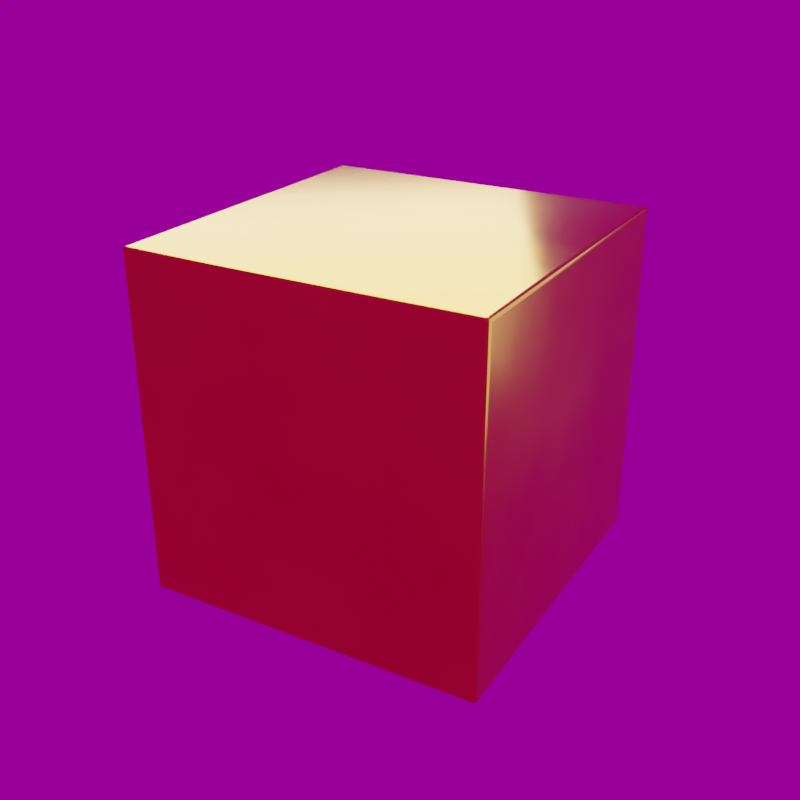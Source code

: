 # Source: cube.blend  (saved by Blender 3.6.14; exported with 4.5.12 LTS)
import bpy
from mathutils import Matrix  # noqa: F401  (used for matrix-valued properties, if any)

bpy.ops.wm.read_factory_settings(use_empty=True)
scene = bpy.context.scene
scene.name = 'Scene'

# ---- collections
col_collection = bpy.data.collections.new('Collection'); scene.collection.children.link(col_collection)

# ---- images (referenced by path relative to the original .blend; pixels are not part of the script)
import os
ASSET_DIR = os.environ.get("B2B_ASSET_DIR", "")  # directory of the original .blend (textures are referenced by path, not embedded)
HERE = os.path.dirname(os.path.abspath(__file__))  # packed textures are extracted next to this script under _unpacked/

def load_image(name, relpath, width, height, colorspace="sRGB"):
    """Load a texture the original file referenced (path relative to the .blend, or extracted next to this script)."""
    p = next((c for c in (os.path.join(HERE, relpath), os.path.join(ASSET_DIR, relpath)) if relpath and os.path.exists(c)), "")
    if p:
        img = bpy.data.images.load(p, check_existing=True)
        img.name = name
    else:  # same state as the original file: an image datablock whose file is absent (Cycles renders it pink)
        img = bpy.data.images.new(name, width, height)
        img.source = "FILE"
        img.filepath = "//" + (relpath or name)
    img.colorspace_settings.name = colorspace
    return img
img_brown_photostudio_02_4k_exr = load_image('brown_photostudio_02_4k.exr', 'brown_photostudio_02_4k.exr', 1024, 1024, 'Linear Rec.709')

# ---- materials (node trees are filled in below, after node groups)
mat_gold_24k = bpy.data.materials.new('Gold_24k')

# ---- node groups
ng_auto_smooth = bpy.data.node_groups.new('Auto Smooth', 'GeometryNodeTree')
_s = ng_auto_smooth.interface.new_socket(name='Geometry', in_out='OUTPUT', socket_type='NodeSocketGeometry')
_s = ng_auto_smooth.interface.new_socket(name='Geometry', in_out='INPUT', socket_type='NodeSocketGeometry')
_s = ng_auto_smooth.interface.new_socket(name='Angle', in_out='INPUT', socket_type='NodeSocketFloat')
_s.subtype = 'ANGLE'
_s.min_value = 0.0
_s.max_value = 3.142
ng_auto_smooth.is_modifier = True
_N = ng_auto_smooth.nodes; _L = ng_auto_smooth.links
n0 = _N.new('NodeGroupOutput'); n0.name = 'Group Output'; n0.location = (480, -100)
n1 = _N.new('NodeGroupInput'); n1.name = 'Group Input'; n1.location = (-420, -300)
n2 = _N.new('NodeGroupInput'); n2.name = 'Group Input.001'; n2.location = (-60, -100)
n3 = _N.new('GeometryNodeSetShadeSmooth'); n3.name = 'Set Shade Smooth'; n3.location = (120, -100)
n3.domain = 'EDGE'
n4 = _N.new('GeometryNodeSetShadeSmooth'); n4.name = 'Set Shade Smooth.001'; n4.location = (300, -100)
n5 = _N.new('GeometryNodeInputMeshEdgeAngle'); n5.name = 'Edge Angle'; n5.location = (-420, -220)
n6 = _N.new('GeometryNodeInputEdgeSmooth'); n6.name = 'Is Edge Smooth'; n6.location = (-60, -160)
n7 = _N.new('GeometryNodeInputShadeSmooth'); n7.name = 'Is Face Smooth'; n7.location = (-240, -340)
n8 = _N.new('FunctionNodeBooleanMath'); n8.name = 'Boolean Math'; n8.location = (-60, -220)
n9 = _N.new('FunctionNodeCompare'); n9.name = 'Compare'; n9.location = (-240, -180)
n9.operation = 'LESS_EQUAL'
_L.new(n5.outputs[0], n9.inputs[0])
_L.new(n4.outputs[0], n0.inputs[0])
_L.new(n1.outputs[1], n9.inputs[1])
_L.new(n9.outputs[0], n8.inputs[0])
_L.new(n7.outputs[0], n8.inputs[1])
_L.new(n2.outputs[0], n3.inputs[0])
_L.new(n6.outputs[0], n3.inputs[1])
_L.new(n3.outputs[0], n4.inputs[0])
_L.new(n8.outputs[0], n3.inputs[2])
n0.is_active_output = True

# ---- material node trees
mat_gold_24k.use_nodes = True; mat_gold_24k.node_tree.nodes.clear()
_N = mat_gold_24k.node_tree.nodes; _L = mat_gold_24k.node_tree.links
n0 = _N.new('ShaderNodeBsdfPrincipled'); n0.name = 'Principled BSDF'; n0.location = (10, 300)
n0.distribution = 'GGX'
n0.subsurface_method = 'RANDOM_WALK_SKIN'
n0.inputs[0].default_value = (0.92, 0.55, 0.08, 1.0)
n0.inputs[1].default_value = 1.0
n0.inputs[3].default_value = 1.45
n0.inputs[27].default_value = (0.0, 0.0, 0.0, 1.0)
n0.inputs[28].default_value = 1.0
n1 = _N.new('ShaderNodeOutputMaterial'); n1.name = 'Material Output'; n1.location = (300, 300)
n2 = _N.new('ShaderNodeTexCoord'); n2.name = 'Texture Coordinate'; n2.location = (0, 0)
n3 = _N.new('ShaderNodeTexNoise'); n3.name = 'Noise Texture'; n3.location = (0, 0)
n3.inputs[2].default_value = 120.0
n3.inputs[3].default_value = 12.0
n3.inputs[4].default_value = 0.6
n4 = _N.new('ShaderNodeBump'); n4.name = 'Bump'; n4.location = (0, 0)
n4.inputs[0].default_value = 0.025
n4.inputs[1].default_value = 0.0002
n4.inputs[2].default_value = 1.0
n5 = _N.new('ShaderNodeTexNoise'); n5.name = 'Noise Texture.001'; n5.location = (0, 0)
n5.inputs[2].default_value = 14.0
n5.inputs[3].default_value = 6.0
n5.inputs[4].default_value = 0.55
n6 = _N.new('ShaderNodeBump'); n6.name = 'Bump.001'; n6.location = (0, 0)
n6.inputs[0].default_value = 0.07
n6.inputs[1].default_value = 0.0008
n6.inputs[2].default_value = 1.0
n7 = _N.new('ShaderNodeTexNoise'); n7.name = 'Noise Texture.002'; n7.location = (0, 0)
n7.inputs[2].default_value = 6.0
n7.inputs[3].default_value = 4.0
n8 = _N.new('ShaderNodeMapRange'); n8.name = 'Map Range'; n8.location = (0, 0)
n8.inputs[3].default_value = 0.08
n8.inputs[4].default_value = 0.22
_L.new(n0.outputs[0], n1.inputs[0])
_L.new(n2.outputs[3], n3.inputs[0])
_L.new(n3.outputs[0], n4.inputs[3])
_L.new(n2.outputs[3], n5.inputs[0])
_L.new(n5.outputs[0], n6.inputs[3])
_L.new(n4.outputs[0], n6.inputs[4])
_L.new(n6.outputs[0], n0.inputs[5])
_L.new(n2.outputs[3], n7.inputs[0])
_L.new(n7.outputs[0], n8.inputs[0])
_L.new(n8.outputs[0], n0.inputs[2])
n1.is_active_output = True

# ---- world
world_hdriworld = bpy.data.worlds.new('HDRIWorld'); scene.world = world_hdriworld
world_hdriworld.use_nodes = True; world_hdriworld.node_tree.nodes.clear()
_N = world_hdriworld.node_tree.nodes; _L = world_hdriworld.node_tree.links
n0 = _N.new('ShaderNodeBackground'); n0.name = 'Background'; n0.location = (0, 0)
n0.inputs[1].default_value = 0.3
n1 = _N.new('ShaderNodeTexEnvironment'); n1.name = 'Environment Texture'; n1.location = (0, 0)
n1.image = img_brown_photostudio_02_4k_exr
n2 = _N.new('ShaderNodeMapping'); n2.name = 'Mapping'; n2.location = (0, 0)
n2.inputs[2].default_value = (0.0, 0.0, 0.7854)
n3 = _N.new('ShaderNodeTexCoord'); n3.name = 'Texture Coordinate'; n3.location = (0, 0)
n4 = _N.new('ShaderNodeOutputWorld'); n4.name = 'World Output'; n4.location = (0, 0)
_L.new(n3.outputs[0], n2.inputs[0])
_L.new(n2.outputs[0], n1.inputs[0])
_L.new(n1.outputs[0], n0.inputs[0])
_L.new(n0.outputs[0], n4.inputs[0])
n4.is_active_output = True
world_hdriworld.use_sun_shadow = False
world_hdriworld.sun_shadow_jitter_overblur = 0.0

# ---- cameras
cam_threequartercam = bpy.data.cameras.new('ThreeQuarterCam')

# ---- lights
light_keylight = bpy.data.lights.new('KeyLight', 'AREA')
light_keylight.color = (1.0, 0.92, 0.78)
light_keylight.transmission_factor = 0.0
light_keylight.energy = 172.8
light_keylight.shadow_maximum_resolution = 0.006
light_keylight.use_absolute_resolution = True
light_keylight.size = 2.0
light_filllight = bpy.data.lights.new('FillLight', 'AREA')
light_filllight.color = (1.0, 0.95, 0.85)
light_filllight.transmission_factor = 0.0
light_filllight.energy = 23.56
light_filllight.shadow_maximum_resolution = 0.006
light_filllight.use_absolute_resolution = True
light_filllight.size = 3.0
light_rimlight = bpy.data.lights.new('RimLight', 'AREA')
light_rimlight.color = (1.0, 0.88, 0.7)
light_rimlight.transmission_factor = 0.0
light_rimlight.energy = 31.42
light_rimlight.shadow_maximum_resolution = 0.006
light_rimlight.use_absolute_resolution = True
light_rimlight.size = 1.5

# ---- meshes
me_cube = bpy.data.meshes.new('Cube')
me_cube.from_pydata([(-0.244, -0.244, -0.25), (-0.244, -0.25, -0.244), (-0.25, -0.244, -0.244), (-0.244, -0.2466, -0.2499), (-0.244, -0.249, -0.249), (-0.2466, -0.244, -0.2499), (-0.2468, -0.2468, -0.2498), (-0.2467, -0.249, -0.249), (-0.2485, -0.2485, -0.2485), (-0.2466, -0.2499, -0.244), (-0.249, -0.249, -0.244), (-0.244, -0.2499, -0.2466), (-0.2468, -0.2498, -0.2468), (-0.249, -0.249, -0.2467), (-0.2499, -0.244, -0.2466), (-0.249, -0.244, -0.249), (-0.2499, -0.2466, -0.244), (-0.2498, -0.2468, -0.2468), (-0.249, -0.2467, -0.249), (-0.244, -0.25, 0.244), (-0.244, -0.244, 0.25), (-0.25, -0.244, 0.244), (-0.244, -0.2499, 0.2466), (-0.244, -0.249, 0.249), (-0.2466, -0.2499, 0.244), (-0.2468, -0.2498, 0.2468), (-0.2467, -0.249, 0.249), (-0.2485, -0.2485, 0.2485), (-0.2466, -0.244, 0.2499), (-0.249, -0.244, 0.249), (-0.244, -0.2466, 0.2499), (-0.2468, -0.2468, 0.2498), (-0.249, -0.2467, 0.249), (-0.2499, -0.2466, 0.244), (-0.249, -0.249, 0.244), (-0.2499, -0.244, 0.2466), (-0.2498, -0.2468, 0.2468), (-0.249, -0.249, 0.2467), (-0.244, 0.244, -0.25), (-0.25, 0.244, -0.244), (-0.244, 0.25, -0.244), (-0.2466, 0.244, -0.2499), (-0.249, 0.244, -0.249), (-0.244, 0.2466, -0.2499), (-0.2468, 0.2468, -0.2498), (-0.249, 0.2467, -0.249), (-0.2485, 0.2485, -0.2485), (-0.2499, 0.2466, -0.244), (-0.249, 0.249, -0.244), (-0.2499, 0.244, -0.2466), (-0.2498, 0.2468, -0.2468), (-0.249, 0.249, -0.2467), (-0.244, 0.2499, -0.2466), (-0.244, 0.249, -0.249), (-0.2466, 0.2499, -0.244), (-0.2468, 0.2498, -0.2468), (-0.2467, 0.249, -0.249), (-0.244, 0.244, 0.25), (-0.244, 0.25, 0.244), (-0.25, 0.244, 0.244), (-0.244, 0.2466, 0.2499), (-0.244, 0.249, 0.249), (-0.2466, 0.244, 0.2499), (-0.2468, 0.2468, 0.2498), (-0.2467, 0.249, 0.249), (-0.2485, 0.2485, 0.2485), (-0.2466, 0.2499, 0.244), (-0.249, 0.249, 0.244), (-0.244, 0.2499, 0.2466), (-0.2468, 0.2498, 0.2468), (-0.249, 0.249, 0.2467), (-0.2499, 0.244, 0.2466), (-0.249, 0.244, 0.249), (-0.2499, 0.2466, 0.244), (-0.2498, 0.2468, 0.2468), (-0.249, 0.2467, 0.249), (0.244, -0.244, -0.25), (0.25, -0.244, -0.244), (0.244, -0.25, -0.244), (0.2466, -0.244, -0.2499), (0.249, -0.244, -0.249), (0.244, -0.2466, -0.2499), (0.2468, -0.2468, -0.2498), (0.249, -0.2467, -0.249), (0.2485, -0.2485, -0.2485), (0.2499, -0.2466, -0.244), (0.249, -0.249, -0.244), (0.2499, -0.244, -0.2466), (0.2498, -0.2468, -0.2468), (0.249, -0.249, -0.2467), (0.244, -0.2499, -0.2466), (0.244, -0.249, -0.249), (0.2466, -0.2499, -0.244), (0.2468, -0.2498, -0.2468), (0.2467, -0.249, -0.249), (0.244, -0.244, 0.25), (0.244, -0.25, 0.244), (0.25, -0.244, 0.244), (0.244, -0.2466, 0.2499), (0.244, -0.249, 0.249), (0.2466, -0.244, 0.2499), (0.2468, -0.2468, 0.2498), (0.2467, -0.249, 0.249), (0.2485, -0.2485, 0.2485), (0.2466, -0.2499, 0.244), (0.249, -0.249, 0.244), (0.244, -0.2499, 0.2466), (0.2468, -0.2498, 0.2468), (0.249, -0.249, 0.2467), (0.2499, -0.244, 0.2466), (0.249, -0.244, 0.249), (0.2499, -0.2466, 0.244), (0.2498, -0.2468, 0.2468), (0.249, -0.2467, 0.249), (0.244, 0.244, -0.25), (0.244, 0.25, -0.244), (0.25, 0.244, -0.244), (0.244, 0.2466, -0.2499), (0.244, 0.249, -0.249), (0.2466, 0.244, -0.2499), (0.2468, 0.2468, -0.2498), (0.2467, 0.249, -0.249), (0.2485, 0.2485, -0.2485), (0.2466, 0.2499, -0.244), (0.249, 0.249, -0.244), (0.244, 0.2499, -0.2466), (0.2468, 0.2498, -0.2468), (0.249, 0.249, -0.2467), (0.2499, 0.244, -0.2466), (0.249, 0.244, -0.249), (0.2499, 0.2466, -0.244), (0.2498, 0.2468, -0.2468), (0.249, 0.2467, -0.249), (0.244, 0.244, 0.25), (0.25, 0.244, 0.244), (0.244, 0.25, 0.244), (0.2466, 0.244, 0.2499), (0.249, 0.244, 0.249), (0.244, 0.2466, 0.2499), (0.2468, 0.2468, 0.2498), (0.249, 0.2467, 0.249), (0.2485, 0.2485, 0.2485), (0.2499, 0.2466, 0.244), (0.249, 0.249, 0.244), (0.2499, 0.244, 0.2466), (0.2498, 0.2468, 0.2468), (0.249, 0.249, 0.2467), (0.244, 0.2499, 0.2466), (0.244, 0.249, 0.249), (0.2466, 0.2499, 0.244), (0.2468, 0.2498, 0.2468), (0.2467, 0.249, 0.249)], [], [(78, 96, 19, 1), (116, 134, 97, 77), (133, 57, 20, 95), (2, 21, 59, 39), (40, 58, 135, 115), (0, 3, 6, 5), (3, 4, 7, 6), (5, 6, 18, 15), (6, 7, 8, 18), (1, 9, 12, 11), (9, 10, 13, 12), (11, 12, 7, 4), (12, 13, 8, 7), (2, 14, 17, 16), (14, 15, 18, 17), (16, 17, 13, 10), (17, 18, 8, 13), (19, 22, 25, 24), (22, 23, 26, 25), (24, 25, 37, 34), (25, 26, 27, 37), (20, 28, 31, 30), (28, 29, 32, 31), (30, 31, 26, 23), (31, 32, 27, 26), (21, 33, 36, 35), (33, 34, 37, 36), (35, 36, 32, 29), (36, 37, 27, 32), (38, 41, 44, 43), (41, 42, 45, 44), (43, 44, 56, 53), (44, 45, 46, 56), (39, 47, 50, 49), (47, 48, 51, 50), (49, 50, 45, 42), (50, 51, 46, 45), (40, 52, 55, 54), (52, 53, 56, 55), (54, 55, 51, 48), (55, 56, 46, 51), (57, 60, 63, 62), (60, 61, 64, 63), (62, 63, 75, 72), (63, 64, 65, 75), (58, 66, 69, 68), (66, 67, 70, 69), (68, 69, 64, 61), (69, 70, 65, 64), (59, 71, 74, 73), (71, 72, 75, 74), (73, 74, 70, 67), (74, 75, 65, 70), (76, 79, 82, 81), (79, 80, 83, 82), (81, 82, 94, 91), (82, 83, 84, 94), (77, 85, 88, 87), (85, 86, 89, 88), (87, 88, 83, 80), (88, 89, 84, 83), (78, 90, 93, 92), (90, 91, 94, 93), (92, 93, 89, 86), (93, 94, 84, 89), (95, 98, 101, 100), (98, 99, 102, 101), (100, 101, 113, 110), (101, 102, 103, 113), (96, 104, 107, 106), (104, 105, 108, 107), (106, 107, 102, 99), (107, 108, 103, 102), (97, 109, 112, 111), (109, 110, 113, 112), (111, 112, 108, 105), (112, 113, 103, 108), (114, 117, 120, 119), (117, 118, 121, 120), (119, 120, 132, 129), (120, 121, 122, 132), (115, 123, 126, 125), (123, 124, 127, 126), (125, 126, 121, 118), (126, 127, 122, 121), (116, 128, 131, 130), (128, 129, 132, 131), (130, 131, 127, 124), (131, 132, 122, 127), (133, 136, 139, 138), (136, 137, 140, 139), (138, 139, 151, 148), (139, 140, 141, 151), (134, 142, 145, 144), (142, 143, 146, 145), (144, 145, 140, 137), (145, 146, 141, 140), (135, 147, 150, 149), (147, 148, 151, 150), (149, 150, 146, 143), (150, 151, 141, 146), (38, 0, 5, 41), (41, 5, 15, 42), (42, 15, 14, 49), (49, 14, 2, 39), (1, 19, 24, 9), (9, 24, 34, 10), (10, 34, 33, 16), (16, 33, 21, 2), (20, 57, 62, 28), (28, 62, 72, 29), (29, 72, 71, 35), (35, 71, 59, 21), (58, 40, 54, 66), (66, 54, 48, 67), (67, 48, 47, 73), (73, 47, 39, 59), (114, 38, 43, 117), (117, 43, 53, 118), (118, 53, 52, 125), (125, 52, 40, 115), (57, 133, 138, 60), (60, 138, 148, 61), (61, 148, 147, 68), (68, 147, 135, 58), (134, 116, 130, 142), (142, 130, 124, 143), (143, 124, 123, 149), (149, 123, 115, 135), (76, 114, 119, 79), (79, 119, 129, 80), (80, 129, 128, 87), (87, 128, 116, 77), (133, 95, 100, 136), (136, 100, 110, 137), (137, 110, 109, 144), (144, 109, 97, 134), (96, 78, 92, 104), (104, 92, 86, 105), (105, 86, 85, 111), (111, 85, 77, 97), (0, 76, 81, 3), (3, 81, 91, 4), (4, 91, 90, 11), (11, 90, 78, 1), (95, 20, 30, 98), (98, 30, 23, 99), (99, 23, 22, 106), (106, 22, 19, 96), (38, 114, 76, 0)])
me_cube.polygons.foreach_set('use_smooth', [True] * 150)
_uv = me_cube.uv_layers.new(name='UVMap')
_uv.uv.foreach_set('vector', [0.378, 0.753, 0.622, 0.753, 0.622, 0.997, 0.378, 0.997, 0.378, 0.503, 0.622, 0.503, 0.622, 0.747, 0.378, 0.747, 0.628, 0.503, 0.872, 0.503, 0.872, 0.747, 0.628, 0.747, 0.378, 0.003, 0.622, 0.003, 0.622, 0.247, 0.378, 0.247, 0.378, 0.253, 0.622, 0.253, 0.622, 0.497, 0.378, 0.497, 0.128, 0.747, 0.128, 0.7483, 0.1266, 0.7484, 0.1267, 0.747, 0.128, 0.7483, 0.128, 0.75, 0.1267, 0.75, 0.1266, 0.7484, 0.1267, 0.747, 0.1266, 0.7484, 0.125, 0.7483, 0.125, 0.747, 0.1266, 0.7484, 0.1267, 0.75, 0.1257, 0.75, 0.125, 0.7483, 0.378, 0.997, 0.378, 0.9983, 0.3766, 0.9984, 0.3767, 0.997, 0.378, 0.9983, 0.378, 1.0, 0.3767, 1.0, 0.3766, 0.9984, 0.3767, 0.997, 0.3766, 0.9984, 0.375, 0.9983, 0.375, 0.997, 0.3766, 0.9984, 0.3767, 1.0, 0.3757, 1.0, 0.375, 0.9983, 0.378, 0.003, 0.3767, 0.003, 0.3766, 0.001615, 0.378, 0.001703, 0.3767, 0.003, 0.375, 0.003, 0.375, 0.00166, 0.3766, 0.001615, 0.378, 0.001703, 0.3766, 0.001615, 0.3767, 0.0, 0.378, 0.0, 0.3766, 0.001615, 0.375, 0.00166, 0.375, 0.0007387, 0.3767, 0.0, 0.622, 0.997, 0.6233, 0.997, 0.6234, 0.9984, 0.622, 0.9983, 0.6233, 0.997, 0.625, 0.997, 0.625, 0.9983, 0.6234, 0.9984, 0.622, 0.9983, 0.6234, 0.9984, 0.6233, 1.0, 0.622, 1.0, 0.6234, 0.9984, 0.625, 0.9983, 0.625, 0.9993, 0.6233, 1.0, 0.872, 0.747, 0.8733, 0.747, 0.8734, 0.7484, 0.872, 0.7483, 0.8733, 0.747, 0.875, 0.747, 0.875, 0.7483, 0.8734, 0.7484, 0.872, 0.7483, 0.8734, 0.7484, 0.8733, 0.75, 0.872, 0.75, 0.8734, 0.7484, 0.875, 0.7483, 0.875, 0.7493, 0.8733, 0.75, 0.622, 0.003, 0.622, 0.001703, 0.6234, 0.001615, 0.6233, 0.003, 0.622, 0.001703, 0.622, 0.0, 0.6233, 0.0, 0.6234, 0.001615, 0.6233, 0.003, 0.6234, 0.001615, 0.625, 0.00166, 0.625, 0.003, 0.6234, 0.001615, 0.6233, 0.0, 0.6243, 0.0, 0.625, 0.00166, 0.128, 0.503, 0.1267, 0.503, 0.1266, 0.5016, 0.128, 0.5017, 0.1267, 0.503, 0.125, 0.503, 0.125, 0.5017, 0.1266, 0.5016, 0.128, 0.5017, 0.1266, 0.5016, 0.1267, 0.5, 0.128, 0.5, 0.1266, 0.5016, 0.125, 0.5017, 0.125, 0.5007, 0.1267, 0.5, 0.378, 0.247, 0.378, 0.2483, 0.3766, 0.2484, 0.3767, 0.247, 0.378, 0.2483, 0.378, 0.25, 0.3767, 0.25, 0.3766, 0.2484, 0.3767, 0.247, 0.3766, 0.2484, 0.375, 0.2483, 0.375, 0.247, 0.3766, 0.2484, 0.3767, 0.25, 0.3757, 0.25, 0.375, 0.2483, 0.378, 0.253, 0.3767, 0.253, 0.3766, 0.2516, 0.378, 0.2517, 0.3767, 0.253, 0.375, 0.253, 0.375, 0.2517, 0.3766, 0.2516, 0.378, 0.2517, 0.3766, 0.2516, 0.3767, 0.25, 0.378, 0.25, 0.3766, 0.2516, 0.375, 0.2517, 0.375, 0.2507, 0.3767, 0.25, 0.872, 0.503, 0.872, 0.5017, 0.8734, 0.5016, 0.8733, 0.503, 0.872, 0.5017, 0.872, 0.5, 0.8733, 0.5, 0.8734, 0.5016, 0.8733, 0.503, 0.8734, 0.5016, 0.875, 0.5017, 0.875, 0.503, 0.8734, 0.5016, 0.8733, 0.5, 0.8743, 0.5, 0.875, 0.5017, 0.622, 0.253, 0.622, 0.2517, 0.6234, 0.2516, 0.6233, 0.253, 0.622, 0.2517, 0.622, 0.25, 0.6233, 0.25, 0.6234, 0.2516, 0.6233, 0.253, 0.6234, 0.2516, 0.625, 0.2517, 0.625, 0.253, 0.6234, 0.2516, 0.6233, 0.25, 0.6243, 0.25, 0.625, 0.2517, 0.622, 0.247, 0.6233, 0.247, 0.6234, 0.2484, 0.622, 0.2483, 0.6233, 0.247, 0.625, 0.247, 0.625, 0.2483, 0.6234, 0.2484, 0.622, 0.2483, 0.6234, 0.2484, 0.6233, 0.25, 0.622, 0.25, 0.6234, 0.2484, 0.625, 0.2483, 0.625, 0.2493, 0.6233, 0.25, 0.372, 0.747, 0.3733, 0.747, 0.3734, 0.7484, 0.372, 0.7483, 0.3733, 0.747, 0.375, 0.747, 0.375, 0.7483, 0.3734, 0.7484, 0.372, 0.7483, 0.3734, 0.7484, 0.3733, 0.75, 0.372, 0.75, 0.3734, 0.7484, 0.375, 0.7483, 0.3752, 0.75, 0.3733, 0.75, 0.378, 0.747, 0.378, 0.7483, 0.3766, 0.7484, 0.3767, 0.747, 0.378, 0.7483, 0.378, 0.75, 0.3767, 0.75, 0.3766, 0.7484, 0.3767, 0.747, 0.3766, 0.7484, 0.375, 0.7483, 0.375, 0.747, 0.3766, 0.7484, 0.3767, 0.75, 0.3752, 0.75, 0.375, 0.7483, 0.378, 0.753, 0.3767, 0.753, 0.3766, 0.7516, 0.378, 0.7517, 0.3767, 0.753, 0.375, 0.753, 0.375, 0.7517, 0.3766, 0.7516, 0.378, 0.7517, 0.3766, 0.7516, 0.3767, 0.75, 0.378, 0.75, 0.3766, 0.7516, 0.375, 0.7517, 0.3752, 0.75, 0.3767, 0.75, 0.628, 0.747, 0.628, 0.7483, 0.6266, 0.7484, 0.6267, 0.747, 0.628, 0.7483, 0.628, 0.75, 0.6267, 0.75, 0.6266, 0.7484, 0.6267, 0.747, 0.6266, 0.7484, 0.625, 0.7483, 0.625, 0.747, 0.6266, 0.7484, 0.6267, 0.75, 0.625, 0.7498, 0.625, 0.7483, 0.622, 0.753, 0.622, 0.7517, 0.6234, 0.7516, 0.6233, 0.753, 0.622, 0.7517, 0.622, 0.75, 0.6233, 0.75, 0.6234, 0.7516, 0.6233, 0.753, 0.6234, 0.7516, 0.625, 0.7517, 0.625, 0.753, 0.6234, 0.7516, 0.6233, 0.75, 0.625, 0.7498, 0.625, 0.7517, 0.622, 0.747, 0.6233, 0.747, 0.6234, 0.7484, 0.622, 0.7483, 0.6233, 0.747, 0.625, 0.747, 0.625, 0.7483, 0.6234, 0.7484, 0.622, 0.7483, 0.6234, 0.7484, 0.6233, 0.75, 0.622, 0.75, 0.6234, 0.7484, 0.625, 0.7483, 0.625, 0.7498, 0.6233, 0.75, 0.372, 0.503, 0.372, 0.5017, 0.3734, 0.5016, 0.3733, 0.503, 0.372, 0.5017, 0.372, 0.5, 0.3733, 0.5, 0.3734, 0.5016, 0.3733, 0.503, 0.3734, 0.5016, 0.375, 0.5017, 0.375, 0.503, 0.3734, 0.5016, 0.3733, 0.5, 0.375, 0.5002, 0.375, 0.5017, 0.378, 0.497, 0.378, 0.4983, 0.3766, 0.4984, 0.3767, 0.497, 0.378, 0.4983, 0.378, 0.5, 0.3767, 0.5, 0.3766, 0.4984, 0.3767, 0.497, 0.3766, 0.4984, 0.375, 0.4983, 0.375, 0.497, 0.3766, 0.4984, 0.3767, 0.5, 0.375, 0.5002, 0.375, 0.4983, 0.378, 0.503, 0.3767, 0.503, 0.3766, 0.5016, 0.378, 0.5017, 0.3767, 0.503, 0.375, 0.503, 0.375, 0.5017, 0.3766, 0.5016, 0.378, 0.5017, 0.3766, 0.5016, 0.3767, 0.5, 0.378, 0.5, 0.3766, 0.5016, 0.375, 0.5017, 0.375, 0.5002, 0.3767, 0.5, 0.628, 0.503, 0.6267, 0.503, 0.6266, 0.5016, 0.628, 0.5017, 0.6267, 0.503, 0.625, 0.503, 0.625, 0.5017, 0.6266, 0.5016, 0.628, 0.5017, 0.6266, 0.5016, 0.6267, 0.5, 0.628, 0.5, 0.6266, 0.5016, 0.625, 0.5017, 0.6248, 0.5, 0.6267, 0.5, 0.622, 0.503, 0.622, 0.5017, 0.6234, 0.5016, 0.6233, 0.503, 0.622, 0.5017, 0.622, 0.5, 0.6233, 0.5, 0.6234, 0.5016, 0.6233, 0.503, 0.6234, 0.5016, 0.625, 0.5017, 0.625, 0.503, 0.6234, 0.5016, 0.6233, 0.5, 0.6248, 0.5, 0.625, 0.5017, 0.622, 0.497, 0.6233, 0.497, 0.6234, 0.4984, 0.622, 0.4983, 0.6233, 0.497, 0.625, 0.497, 0.625, 0.4983, 0.6234, 0.4984, 0.622, 0.4983, 0.6234, 0.4984, 0.6233, 0.5, 0.622, 0.5, 0.6234, 0.4984, 0.625, 0.4983, 0.6248, 0.5, 0.6233, 0.5, 0.128, 0.503, 0.128, 0.747, 0.1267, 0.747, 0.1267, 0.503, 0.1267, 0.503, 0.1267, 0.747, 0.125, 0.747, 0.125, 0.503, 0.375, 0.247, 0.375, 0.003, 0.3767, 0.003, 0.3767, 0.247, 0.3767, 0.247, 0.3767, 0.003, 0.378, 0.003, 0.378, 0.247, 0.378, 0.997, 0.622, 0.997, 0.622, 0.9983, 0.378, 0.9983, 0.378, 0.9983, 0.622, 0.9983, 0.622, 1.0, 0.378, 1.0, 0.378, 0.0, 0.622, 0.0, 0.622, 0.001703, 0.378, 0.001703, 0.378, 0.001703, 0.622, 0.001703, 0.622, 0.003, 0.378, 0.003, 0.872, 0.747, 0.872, 0.503, 0.8733, 0.503, 0.8733, 0.747, 0.8733, 0.747, 0.8733, 0.503, 0.875, 0.503, 0.875, 0.747, 0.625, 0.003, 0.625, 0.247, 0.6233, 0.247, 0.6233, 0.003, 0.6233, 0.003, 0.6233, 0.247, 0.622, 0.247, 0.622, 0.003, 0.622, 0.253, 0.378, 0.253, 0.378, 0.2517, 0.622, 0.2517, 0.622, 0.2517, 0.378, 0.2517, 0.378, 0.25, 0.622, 0.25, 0.622, 0.25, 0.378, 0.25, 0.378, 0.2483, 0.622, 0.2483, 0.622, 0.2483, 0.378, 0.2483, 0.378, 0.247, 0.622, 0.247, 0.372, 0.503, 0.128, 0.503, 0.128, 0.5017, 0.372, 0.5017, 0.372, 0.5017, 0.128, 0.5017, 0.128, 0.5, 0.372, 0.5, 0.375, 0.497, 0.375, 0.253, 0.3767, 0.253, 0.3767, 0.497, 0.3767, 0.497, 0.3767, 0.253, 0.378, 0.253, 0.378, 0.497, 0.872, 0.503, 0.628, 0.503, 0.628, 0.5017, 0.872, 0.5017, 0.872, 0.5017, 0.628, 0.5017, 0.628, 0.5, 0.872, 0.5, 0.625, 0.253, 0.625, 0.497, 0.6233, 0.497, 0.6233, 0.253, 0.6233, 0.253, 0.6233, 0.497, 0.622, 0.497, 0.622, 0.253, 0.622, 0.503, 0.378, 0.503, 0.378, 0.5017, 0.622, 0.5017, 0.622, 0.5017, 0.378, 0.5017, 0.378, 0.5, 0.622, 0.5, 0.622, 0.5, 0.378, 0.5, 0.378, 0.4983, 0.622, 0.4983, 0.622, 0.4983, 0.378, 0.4983, 0.378, 0.497, 0.622, 0.497, 0.372, 0.747, 0.372, 0.503, 0.3733, 0.503, 0.3733, 0.747, 0.3733, 0.747, 0.3733, 0.503, 0.375, 0.503, 0.375, 0.747, 0.375, 0.747, 0.375, 0.503, 0.3767, 0.503, 0.3767, 0.747, 0.3767, 0.747, 0.3767, 0.503, 0.378, 0.503, 0.378, 0.747, 0.628, 0.503, 0.628, 0.747, 0.6267, 0.747, 0.6267, 0.503, 0.6267, 0.503, 0.6267, 0.747, 0.625, 0.747, 0.625, 0.503, 0.625, 0.503, 0.625, 0.747, 0.6233, 0.747, 0.6233, 0.503, 0.6233, 0.503, 0.6233, 0.747, 0.622, 0.747, 0.622, 0.503, 0.622, 0.753, 0.378, 0.753, 0.378, 0.7517, 0.622, 0.7517, 0.622, 0.7517, 0.378, 0.7517, 0.378, 0.75, 0.622, 0.75, 0.622, 0.75, 0.378, 0.75, 0.378, 0.7483, 0.622, 0.7483, 0.622, 0.7483, 0.378, 0.7483, 0.378, 0.747, 0.622, 0.747, 0.128, 0.747, 0.372, 0.747, 0.372, 0.7483, 0.128, 0.7483, 0.128, 0.7483, 0.372, 0.7483, 0.372, 0.75, 0.128, 0.75, 0.375, 0.997, 0.375, 0.753, 0.3767, 0.753, 0.3767, 0.997, 0.3767, 0.997, 0.3767, 0.753, 0.378, 0.753, 0.378, 0.997, 0.628, 0.747, 0.872, 0.747, 0.872, 0.7483, 0.628, 0.7483, 0.628, 0.7483, 0.872, 0.7483, 0.872, 0.75, 0.628, 0.75, 0.625, 0.753, 0.625, 0.997, 0.6233, 0.997, 0.6233, 0.753, 0.6233, 0.753, 0.6233, 0.997, 0.622, 0.997, 0.622, 0.753, 0.128, 0.503, 0.372, 0.503, 0.372, 0.747, 0.128, 0.747])
me_cube.materials.append(mat_gold_24k)
me_cube.update()

# ---- objects
ob_goldcube = bpy.data.objects.new('GoldCube', me_cube)
ob_keylight = bpy.data.objects.new('KeyLight', light_keylight)
ob_filllight = bpy.data.objects.new('FillLight', light_filllight)
ob_rimlight = bpy.data.objects.new('RimLight', light_rimlight)
ob_threequartercam = bpy.data.objects.new('ThreeQuarterCam', cam_threequartercam)

# ---- transforms, parenting, visibility, modifiers, constraints
ob_goldcube.location = (0.0, 0.0, 0.25)
_m = ob_goldcube.modifiers.new('Auto Smooth', 'NODES')
_m.node_group = ng_auto_smooth
_gi = [s.identifier for s in ng_auto_smooth.interface.items_tree if s.item_type == 'SOCKET' and s.in_out == 'INPUT']
_m[_gi[1]] = 0.5236  # Angle
ob_keylight.location = (1.2, -1.5, 2.5)
ob_keylight.rotation_euler = (0.7067, -1.371e-08, 0.6747)
ob_filllight.location = (1.5, 0.5, 0.8)
ob_filllight.rotation_euler = (1.236, 6.528e-08, 1.893)
ob_rimlight.location = (-1.0, 1.2, 1.5)
ob_rimlight.rotation_euler = (0.8959, -8.749e-08, -2.447)
ob_threequartercam.location = (0.7024, -1.217, 0.9051)
ob_threequartercam.rotation_euler = (1.134, 5.683e-08, 0.5236)

# ---- collection membership
col_collection.objects.link(ob_goldcube)
col_collection.objects.link(ob_keylight)
col_collection.objects.link(ob_filllight)
col_collection.objects.link(ob_rimlight)
col_collection.objects.link(ob_threequartercam)

# ---- scene / render settings (as saved in the file)
scene.camera = ob_threequartercam
scene.frame_start = 1; scene.frame_end = 250; scene.frame_set(1)
scene.render.engine = 'CYCLES'
scene.render.resolution_x = 1600
scene.render.resolution_y = 1600
scene.render.film_transparent = True
scene.cycles.samples = 128
scene.cycles.sampling_pattern = 'TABULATED_SOBOL'
scene.cycles.max_bounces = 4
scene.cycles.diffuse_bounces = 2
scene.view_settings.view_transform = 'Filmic'
bpy.context.view_layer.update()
